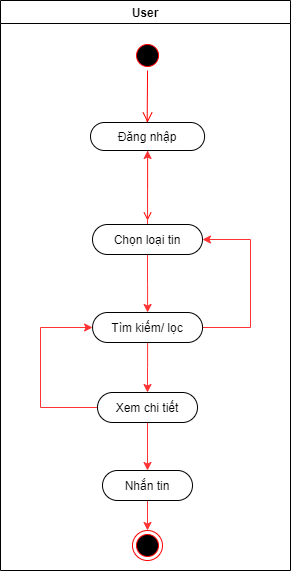

The diagram above was exported from draw.io. Its source (the exported page's mxGraphModel, read from the mxfile embedded in the PNG):
<mxGraphModel dx="1185" dy="594" grid="1" gridSize="10" guides="1" tooltips="1" connect="1" arrows="1" fold="1" page="1" pageScale="1" pageWidth="1169" pageHeight="826" background="#ffffff" math="0" shadow="0">
  <root>
    <mxCell id="0" />
    <mxCell id="1" parent="0" />
    <mxCell id="2" value="User" style="swimlane;whiteSpace=wrap;startSize=23;" parent="1" vertex="1">
      <mxGeometry x="120" y="128" width="290" height="570" as="geometry" />
    </mxCell>
    <mxCell id="5" value="" style="ellipse;shape=startState;fillColor=#000000;strokeColor=#ff0000;" parent="2" vertex="1">
      <mxGeometry x="132.05" y="40" width="30" height="30" as="geometry" />
    </mxCell>
    <mxCell id="6" value="" style="edgeStyle=elbowEdgeStyle;elbow=horizontal;verticalAlign=bottom;endArrow=open;endSize=8;strokeColor=#FF0000;endFill=1;rounded=0;entryX=0.5;entryY=0;entryDx=0;entryDy=0;" parent="2" source="5" target="0ldjv9RXFap_rCeDAX9u-41" edge="1">
      <mxGeometry x="132.05" y="40" as="geometry">
        <mxPoint x="146.71666666666675" y="110" as="targetPoint" />
      </mxGeometry>
    </mxCell>
    <mxCell id="9" value="" style="endArrow=open;strokeColor=#FF0000;endFill=1;rounded=0;exitX=0.5;exitY=1;exitDx=0;exitDy=0;" parent="2" source="0ldjv9RXFap_rCeDAX9u-41" edge="1">
      <mxGeometry relative="1" as="geometry">
        <mxPoint x="147.05" y="160.0000000000001" as="sourcePoint" />
        <mxPoint x="147.05" y="219.9999999999999" as="targetPoint" />
      </mxGeometry>
    </mxCell>
    <mxCell id="0ldjv9RXFap_rCeDAX9u-41" value="Đăng nhập" style="whiteSpace=wrap;html=1;rounded=1;arcSize=50;align=center;verticalAlign=middle;strokeWidth=1;autosize=1;spacing=4;treeFolding=1;treeMoving=1;newEdgeStyle={&quot;edgeStyle&quot;:&quot;entityRelationEdgeStyle&quot;,&quot;startArrow&quot;:&quot;none&quot;,&quot;endArrow&quot;:&quot;none&quot;,&quot;segment&quot;:10,&quot;curved&quot;:1};" vertex="1" parent="2">
      <mxGeometry x="90" y="122" width="114.09" height="28" as="geometry" />
    </mxCell>
    <mxCell id="0ldjv9RXFap_rCeDAX9u-45" value="" style="edgeStyle=orthogonalEdgeStyle;rounded=0;orthogonalLoop=1;jettySize=auto;html=1;strokeColor=#FF3333;" edge="1" parent="2" source="0ldjv9RXFap_rCeDAX9u-42" target="0ldjv9RXFap_rCeDAX9u-44">
      <mxGeometry relative="1" as="geometry" />
    </mxCell>
    <mxCell id="0ldjv9RXFap_rCeDAX9u-61" value="" style="edgeStyle=orthogonalEdgeStyle;rounded=0;orthogonalLoop=1;jettySize=auto;html=1;strokeColor=#FF3333;" edge="1" parent="2" source="0ldjv9RXFap_rCeDAX9u-42" target="0ldjv9RXFap_rCeDAX9u-41">
      <mxGeometry relative="1" as="geometry" />
    </mxCell>
    <mxCell id="0ldjv9RXFap_rCeDAX9u-42" value="Chọn loại tin" style="whiteSpace=wrap;html=1;rounded=1;arcSize=50;align=center;verticalAlign=middle;strokeWidth=1;autosize=1;spacing=4;treeFolding=1;treeMoving=1;newEdgeStyle={&quot;edgeStyle&quot;:&quot;entityRelationEdgeStyle&quot;,&quot;startArrow&quot;:&quot;none&quot;,&quot;endArrow&quot;:&quot;none&quot;,&quot;segment&quot;:10,&quot;curved&quot;:1};" vertex="1" parent="2">
      <mxGeometry x="92" y="224" width="110" height="30" as="geometry" />
    </mxCell>
    <mxCell id="0ldjv9RXFap_rCeDAX9u-47" value="" style="edgeStyle=orthogonalEdgeStyle;rounded=0;orthogonalLoop=1;jettySize=auto;html=1;strokeColor=#FF3333;" edge="1" parent="2" source="0ldjv9RXFap_rCeDAX9u-44" target="0ldjv9RXFap_rCeDAX9u-46">
      <mxGeometry relative="1" as="geometry" />
    </mxCell>
    <mxCell id="0ldjv9RXFap_rCeDAX9u-60" style="edgeStyle=orthogonalEdgeStyle;rounded=0;orthogonalLoop=1;jettySize=auto;html=1;entryX=1;entryY=0.5;entryDx=0;entryDy=0;strokeColor=#FF3333;" edge="1" parent="2" source="0ldjv9RXFap_rCeDAX9u-44" target="0ldjv9RXFap_rCeDAX9u-42">
      <mxGeometry relative="1" as="geometry">
        <Array as="points">
          <mxPoint x="250" y="327" />
          <mxPoint x="250" y="239" />
        </Array>
      </mxGeometry>
    </mxCell>
    <mxCell id="0ldjv9RXFap_rCeDAX9u-44" value="Tìm kiếm/ lọc" style="whiteSpace=wrap;html=1;rounded=1;arcSize=50;align=center;verticalAlign=middle;strokeWidth=1;autosize=1;spacing=4;treeFolding=1;treeMoving=1;newEdgeStyle={&quot;edgeStyle&quot;:&quot;entityRelationEdgeStyle&quot;,&quot;startArrow&quot;:&quot;none&quot;,&quot;endArrow&quot;:&quot;none&quot;,&quot;segment&quot;:10,&quot;curved&quot;:1};" vertex="1" parent="2">
      <mxGeometry x="92.05" y="312" width="110" height="30" as="geometry" />
    </mxCell>
    <mxCell id="0ldjv9RXFap_rCeDAX9u-48" style="edgeStyle=orthogonalEdgeStyle;rounded=0;orthogonalLoop=1;jettySize=auto;html=1;entryX=0;entryY=0.5;entryDx=0;entryDy=0;strokeColor=#FF3333;" edge="1" parent="2" source="0ldjv9RXFap_rCeDAX9u-46" target="0ldjv9RXFap_rCeDAX9u-44">
      <mxGeometry relative="1" as="geometry">
        <Array as="points">
          <mxPoint x="40" y="407" />
          <mxPoint x="40" y="327" />
        </Array>
      </mxGeometry>
    </mxCell>
    <mxCell id="0ldjv9RXFap_rCeDAX9u-54" value="" style="edgeStyle=orthogonalEdgeStyle;rounded=0;orthogonalLoop=1;jettySize=auto;html=1;strokeColor=#FF3333;" edge="1" parent="2" source="0ldjv9RXFap_rCeDAX9u-46" target="0ldjv9RXFap_rCeDAX9u-53">
      <mxGeometry relative="1" as="geometry" />
    </mxCell>
    <mxCell id="0ldjv9RXFap_rCeDAX9u-46" value="Xem chi tiết" style="whiteSpace=wrap;html=1;rounded=1;arcSize=50;align=center;verticalAlign=middle;strokeWidth=1;autosize=1;spacing=4;treeFolding=1;treeMoving=1;newEdgeStyle={&quot;edgeStyle&quot;:&quot;entityRelationEdgeStyle&quot;,&quot;startArrow&quot;:&quot;none&quot;,&quot;endArrow&quot;:&quot;none&quot;,&quot;segment&quot;:10,&quot;curved&quot;:1};" vertex="1" parent="2">
      <mxGeometry x="97" y="392" width="100" height="30" as="geometry" />
    </mxCell>
    <mxCell id="0ldjv9RXFap_rCeDAX9u-56" value="" style="edgeStyle=orthogonalEdgeStyle;rounded=0;orthogonalLoop=1;jettySize=auto;html=1;strokeColor=#FF3333;entryX=0.5;entryY=0;entryDx=0;entryDy=0;" edge="1" parent="2" source="0ldjv9RXFap_rCeDAX9u-53" target="0ldjv9RXFap_rCeDAX9u-57">
      <mxGeometry relative="1" as="geometry">
        <mxPoint x="272.0785714285715" y="480" as="targetPoint" />
      </mxGeometry>
    </mxCell>
    <mxCell id="0ldjv9RXFap_rCeDAX9u-53" value="Nhắn tin" style="whiteSpace=wrap;html=1;rounded=1;arcSize=50;align=center;verticalAlign=middle;strokeWidth=1;autosize=1;spacing=4;treeFolding=1;treeMoving=1;newEdgeStyle={&quot;edgeStyle&quot;:&quot;entityRelationEdgeStyle&quot;,&quot;startArrow&quot;:&quot;none&quot;,&quot;endArrow&quot;:&quot;none&quot;,&quot;segment&quot;:10,&quot;curved&quot;:1};" vertex="1" parent="2">
      <mxGeometry x="102" y="470" width="90" height="30" as="geometry" />
    </mxCell>
    <mxCell id="0ldjv9RXFap_rCeDAX9u-57" value="" style="ellipse;html=1;shape=endState;fillColor=#000000;strokeColor=#ff0000;" vertex="1" parent="2">
      <mxGeometry x="132" y="530" width="30" height="30" as="geometry" />
    </mxCell>
  </root>
</mxGraphModel>